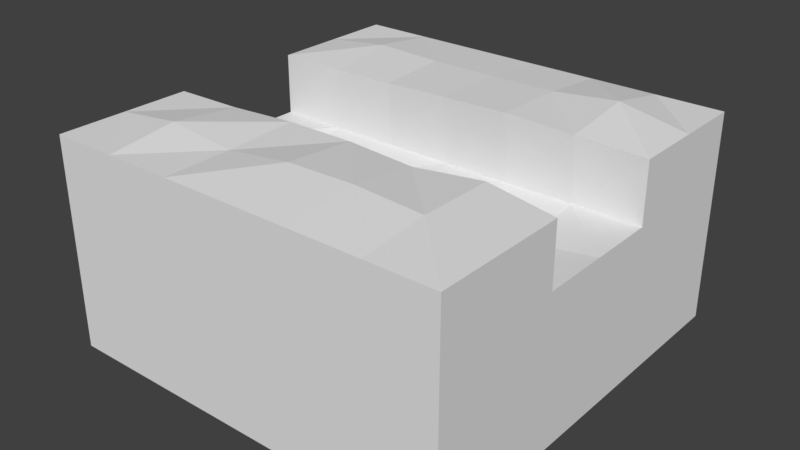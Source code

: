# Source: StandardRiverbedStraightTrough.blend  (saved by Blender 2.79.0; exported with 4.5.12 LTS)
import bpy
from mathutils import Matrix  # noqa: F401  (used for matrix-valued properties, if any)

bpy.ops.wm.read_factory_settings(use_empty=True)
scene = bpy.context.scene
scene.name = 'Scene'

# ---- collections
col_collection_1 = bpy.data.collections.new('Collection 1'); scene.collection.children.link(col_collection_1)

# ---- materials (node trees are filled in below, after node groups)
mat_material_001 = bpy.data.materials.new('Material.001')
mat_material_001.alpha_threshold = 0.0
mat_material_001.use_transparent_shadow = False
mat_material_001.roughness = 0.5
mat_material_001.line_color = (0.0, 0.0, 0.0, 1.0)

# ---- material node trees

# ---- world
world_world = bpy.data.worlds.new('World'); scene.world = world_world
world_world.color = (0.05088, 0.05088, 0.05088)
world_world.use_sun_shadow = False
world_world.sun_shadow_jitter_overblur = 0.0
world_world.cycles.sampling_method = 'MANUAL'

# ---- meshes
me_cube_008 = bpy.data.meshes.new('Cube.008')
me_cube_008.from_pydata([(5.0, 5.0, -2.5), (5.0, -5.0, -2.5), (-5.0, -5.0, -2.5), (-5.0, 5.0, -2.5), (5.0, 5.0, 1.192), (5.0, -5.0, 1.192), (-5.0, -5.0, 1.192), (-5.0, 5.0, 1.192), (5.0, 3.333, 1.192), (5.0, 1.667, 1.192), (5.0, -2.682e-06, 1.192), (5.0, -1.667, 1.192), (5.0, -3.333, 1.192), (3.333, 5.0, 1.192), (1.667, 5.0, 1.192), (1.192e-06, 5.0, 1.192), (-1.667, 5.0, 1.192), (-3.333, 5.0, 1.192), (3.333, -5.0, 1.192), (1.667, -5.0, 1.192), (-2.682e-06, -5.0, 1.192), (-1.667, -5.0, 1.192), (-3.333, -5.0, 1.192), (-5.0, -3.333, 1.192), (-5.0, -1.667, 1.192), (-5.0, 8.941e-07, 1.192), (-5.0, 1.667, 1.192), (-5.0, 3.333, 1.192), (3.333, 1.66, 1.197), (3.336, 0.001236, 0.9534), (3.333, -1.67, 1.189), (1.667, 1.667, 1.192), (1.667, 0.0002753, 1.123), (1.667, -1.677, 1.182), (-9.934e-08, 1.665, 1.194), (8.27e-05, -4.58e-05, 1.045), (0.001229, -1.556, 1.236), (-1.667, 1.667, 1.192), (-1.664, -0.001225, 0.9213), (-1.667, -1.667, 1.191), (-3.333, 1.667, 1.192), (-3.344, 0.005178, 0.9656), (-3.333, -1.667, 1.192), (5.0, -3.333, 2.695), (5.0, -5.0, 2.695), (-3.333, 5.0, 2.695), (-5.0, 5.0, 2.695), (-3.333, -5.0, 2.695), (-5.0, -5.0, 2.695), (-5.0, 3.333, 2.695), (5.0, 5.0, 2.695), (5.0, 3.333, 2.695), (5.0, 1.667, 2.695), (5.0, -1.667, 2.695), (3.333, 5.0, 2.695), (1.667, 5.0, 2.695), (1.192e-06, 5.0, 2.695), (-1.667, 5.0, 2.695), (3.333, -5.0, 2.695), (1.667, -5.0, 2.695), (-2.682e-06, -5.0, 2.695), (-1.667, -5.0, 2.695), (-5.0, -3.333, 2.695), (-5.0, -1.667, 2.695), (-5.0, 1.667, 2.695), (3.333, -3.333, 2.857), (3.333, 3.333, 3.02), (3.334, 1.553, 2.798), (3.335, -1.51, 2.852), (1.671, -3.331, 2.952), (1.667, 3.333, 2.85), (1.672, 1.453, 2.903), (1.667, -1.643, 2.719), (-0.003317, -3.335, 2.919), (5.464e-07, 3.333, 2.827), (-0.004911, 1.509, 2.844), (-0.001447, -1.588, 2.783), (-1.667, -3.333, 2.707), (-1.675, 3.335, 2.831), (-1.668, 1.598, 2.752), (-1.667, -1.585, 2.776), (-3.337, -3.338, 2.895), (-3.344, 3.328, 2.89), (-3.333, 1.66, 2.7), (-3.333, -1.649, 2.712)], [], [(0, 1, 2, 3), (0, 4, 8, 9, 10, 11, 12, 5, 1), (1, 5, 18, 19, 20, 21, 22, 6, 2), (2, 6, 23, 24, 25, 26, 27, 7, 3), (4, 0, 3, 7, 17, 16, 15, 14, 13), (28, 10, 9), (29, 11, 10), (31, 29, 28), (32, 30, 29), (34, 32, 31), (35, 33, 32), (22, 21, 61, 47), (34, 38, 35), (35, 39, 36), (8, 4, 50, 51), (21, 20, 60, 61), (11, 30, 68, 53), (37, 41, 38), (38, 42, 39), (7, 27, 49, 46), (37, 34, 75, 79), (20, 19, 59, 60), (40, 25, 41), (41, 24, 42), (6, 22, 47, 48), (19, 18, 58, 59), (42, 24, 63, 84), (28, 9, 52, 67), (17, 7, 46, 45), (18, 5, 44, 58), (5, 12, 43, 44), (33, 36, 76, 72), (16, 17, 45, 57), (28, 29, 10), (29, 30, 11), (26, 40, 83, 64), (15, 16, 57, 56), (34, 31, 71, 75), (31, 32, 29), (32, 33, 30), (14, 15, 56, 55), (13, 14, 55, 54), (39, 42, 84, 80), (34, 35, 32), (35, 36, 33), (27, 26, 64, 49), (4, 13, 54, 50), (30, 33, 72, 68), (34, 37, 38), (35, 38, 39), (12, 11, 53, 43), (40, 37, 79, 83), (24, 23, 62, 63), (37, 40, 41), (38, 41, 42), (31, 28, 67, 71), (23, 6, 48, 62), (9, 8, 51, 52), (40, 26, 25), (41, 25, 24), (36, 39, 80, 76), (62, 47, 81), (65, 44, 43), (69, 58, 65), (73, 59, 69), (73, 61, 60), (77, 47, 61), (54, 51, 50), (66, 52, 51), (68, 43, 53), (55, 66, 54), (70, 67, 66), (72, 65, 68), (56, 70, 55), (74, 71, 70), (76, 69, 72), (56, 78, 74), (78, 75, 74), (76, 77, 73), (45, 78, 57), (82, 79, 78), (80, 81, 77), (45, 49, 82), (82, 64, 83), (84, 62, 81), (62, 48, 47), (65, 58, 44), (69, 59, 58), (73, 60, 59), (73, 77, 61), (77, 81, 47), (54, 66, 51), (66, 67, 52), (68, 65, 43), (55, 70, 66), (70, 71, 67), (72, 69, 65), (56, 74, 70), (74, 75, 71), (76, 73, 69), (56, 57, 78), (78, 79, 75), (76, 80, 77), (45, 82, 78), (82, 83, 79), (80, 84, 81), (45, 46, 49), (82, 49, 64), (84, 63, 62)])
_uv = me_cube_008.uv_layers.new(name='UVMap')
_uv.uv.foreach_set('vector', [0.8029, 0.5401, 0.4526, 0.541, 0.4517, 0.1907, 0.802, 0.1898, 0.8029, 0.5401, 0.8032, 0.6694, 0.7448, 0.6695, 0.6864, 0.6697, 0.6281, 0.6698, 0.5697, 0.67, 0.5113, 0.6711, 0.4529, 0.6703, 0.4526, 0.541, 0.4526, 0.541, 0.3233, 0.5413, 0.3231, 0.4829, 0.323, 0.4245, 0.3229, 0.3661, 0.3227, 0.3076, 0.3218, 0.2492, 0.3229, 0.191, 0.4517, 0.1907, 0.4517, 0.1907, 0.4514, 0.06137, 0.5098, 0.0602, 0.5682, 0.06108, 0.6266, 0.06093, 0.6849, 0.06079, 0.7433, 0.06064, 0.8017, 0.0605, 0.802, 0.1898, 0.9317, 0.5398, 0.8029, 0.5401, 0.802, 0.1898, 0.9313, 0.1895, 0.9315, 0.2479, 0.9316, 0.3063, 0.9318, 0.3647, 0.9319, 0.4232, 0.9328, 0.4815, 0.2118, 0.6392, 0.2533, 0.5811, 0.2533, 0.6395, 0.2117, 0.5807, 0.2533, 0.5224, 0.2533, 0.5811, 0.1701, 0.6393, 0.2117, 0.5807, 0.2118, 0.6392, 0.17, 0.5805, 0.2116, 0.5219, 0.2117, 0.5807, 0.1284, 0.6393, 0.17, 0.5805, 0.1701, 0.6393, 0.1283, 0.5805, 0.1701, 0.5217, 0.17, 0.5805, 0.3218, 0.2492, 0.3227, 0.3076, 0.2699, 0.3078, 0.2694, 0.2493, 0.1284, 0.6393, 0.08677, 0.5805, 0.1283, 0.5805, 0.1283, 0.5805, 0.08686, 0.5216, 0.1285, 0.5255, 0.7448, 0.6695, 0.8032, 0.6694, 0.8033, 0.7221, 0.745, 0.7222, 0.3227, 0.3076, 0.3229, 0.3661, 0.2701, 0.3663, 0.2699, 0.3078, 0.7706, 0.8873, 0.7122, 0.8872, 0.7122, 0.8287, 0.7708, 0.8346, 0.08668, 0.6396, 0.04516, 0.5807, 0.08677, 0.5805, 0.08677, 0.5805, 0.04521, 0.5216, 0.08686, 0.5216, 0.8017, 0.0605, 0.7433, 0.06064, 0.7432, 0.007986, 0.8016, 0.007841, 0.5437, 0.7461, 0.6021, 0.7463, 0.6019, 0.8043, 0.5436, 0.8008, 0.3229, 0.3661, 0.323, 0.4245, 0.2703, 0.4247, 0.2701, 0.3663, 0.04507, 0.6394, 0.003565, 0.5808, 0.04516, 0.5807, 0.04516, 0.5807, 0.003506, 0.5222, 0.04521, 0.5216, 0.3229, 0.191, 0.3218, 0.2492, 0.2694, 0.2493, 0.2698, 0.1904, 0.323, 0.4245, 0.3231, 0.4829, 0.2705, 0.483, 0.2703, 0.4247, 0.4783, 0.8876, 0.4199, 0.8876, 0.4199, 0.8349, 0.4783, 0.8343, 0.7189, 0.7463, 0.7773, 0.7459, 0.7775, 0.7986, 0.719, 0.8025, 0.9315, 0.2479, 0.9313, 0.1895, 0.984, 0.1893, 0.9841, 0.2477, 0.3231, 0.4829, 0.3233, 0.5413, 0.2706, 0.5414, 0.2705, 0.483, 0.4529, 0.6703, 0.5113, 0.6711, 0.5116, 0.7238, 0.4525, 0.7236, 0.6538, 0.8877, 0.5953, 0.8859, 0.5951, 0.8317, 0.6536, 0.8338, 0.9316, 0.3063, 0.9315, 0.2479, 0.9841, 0.2477, 0.9843, 0.3061, 0.2118, 0.6392, 0.2117, 0.5807, 0.2533, 0.5811, 0.2117, 0.5807, 0.2116, 0.5219, 0.2533, 0.5224, 0.4269, 0.7459, 0.4853, 0.746, 0.4852, 0.7988, 0.4268, 0.7986, 0.9318, 0.3647, 0.9316, 0.3063, 0.9843, 0.3061, 0.9845, 0.3645, 0.6021, 0.7463, 0.6605, 0.7462, 0.6607, 0.8066, 0.6019, 0.8043, 0.1701, 0.6393, 0.17, 0.5805, 0.2117, 0.5807, 0.17, 0.5805, 0.1701, 0.5217, 0.2116, 0.5219, 0.9319, 0.4232, 0.9318, 0.3647, 0.9845, 0.3645, 0.9848, 0.4229, 0.9328, 0.4815, 0.9319, 0.4232, 0.9848, 0.4229, 0.9853, 0.4815, 0.5367, 0.8876, 0.4783, 0.8876, 0.4783, 0.8343, 0.5367, 0.832, 0.1284, 0.6393, 0.1283, 0.5805, 0.17, 0.5805, 0.1283, 0.5805, 0.1285, 0.5255, 0.1701, 0.5217, 0.7433, 0.06064, 0.6849, 0.06079, 0.6848, 0.00813, 0.7432, 0.007986, 0.9317, 0.5398, 0.9328, 0.4815, 0.9853, 0.4815, 0.9848, 0.5403, 0.7122, 0.8872, 0.6538, 0.8877, 0.6536, 0.8338, 0.7122, 0.8287, 0.1284, 0.6393, 0.08668, 0.6396, 0.08677, 0.5805, 0.1283, 0.5805, 0.08677, 0.5805, 0.08686, 0.5216, 0.5113, 0.6711, 0.5697, 0.67, 0.5704, 0.723, 0.5116, 0.7238, 0.4853, 0.746, 0.5437, 0.7461, 0.5436, 0.8008, 0.4852, 0.7988, 0.5682, 0.06108, 0.5098, 0.0602, 0.5095, 0.007538, 0.5686, 0.007769, 0.08668, 0.6396, 0.04507, 0.6394, 0.04516, 0.5807, 0.08677, 0.5805, 0.04516, 0.5807, 0.04521, 0.5216, 0.6605, 0.7462, 0.7189, 0.7463, 0.719, 0.8025, 0.6607, 0.8066, 0.5098, 0.0602, 0.4514, 0.06137, 0.4507, 0.008327, 0.5095, 0.007538, 0.6864, 0.6697, 0.7448, 0.6695, 0.745, 0.7222, 0.6866, 0.7223, 0.04507, 0.6394, 0.003507, 0.6393, 0.003565, 0.5808, 0.04516, 0.5807, 0.003565, 0.5808, 0.003506, 0.5222, 0.5953, 0.8859, 0.5367, 0.8876, 0.5367, 0.832, 0.5951, 0.8317, 0.002468, 0.7342, 0.0447, 0.6759, 0.04458, 0.7343, 0.2133, 0.7348, 0.2557, 0.6761, 0.2557, 0.7347, 0.1712, 0.7347, 0.2135, 0.6759, 0.2133, 0.7348, 0.1291, 0.7343, 0.1713, 0.6755, 0.1712, 0.7347, 0.1291, 0.7343, 0.08684, 0.6758, 0.129, 0.6755, 0.0868, 0.7342, 0.0447, 0.6759, 0.08684, 0.6758, 0.2029, 0.9408, 0.242, 0.8826, 0.2419, 0.9409, 0.2025, 0.8818, 0.2421, 0.8238, 0.242, 0.8826, 0.2134, 0.7988, 0.2557, 0.7347, 0.2558, 0.7933, 0.1635, 0.9407, 0.2025, 0.8818, 0.2029, 0.9408, 0.1635, 0.8818, 0.2026, 0.8195, 0.2025, 0.8818, 0.1711, 0.7943, 0.2133, 0.7348, 0.2134, 0.7988, 0.1243, 0.9407, 0.1635, 0.8818, 0.1635, 0.9407, 0.1243, 0.882, 0.1636, 0.8159, 0.1635, 0.8818, 0.1288, 0.7957, 0.1712, 0.7347, 0.1711, 0.7943, 0.1243, 0.9407, 0.08488, 0.882, 0.1243, 0.882, 0.08488, 0.882, 0.1242, 0.8179, 0.1243, 0.882, 0.1288, 0.7957, 0.0868, 0.7342, 0.1291, 0.7343, 0.04591, 0.9407, 0.08488, 0.882, 0.08508, 0.9407, 0.04572, 0.8818, 0.08499, 0.8209, 0.08488, 0.882, 0.08662, 0.7957, 0.04458, 0.7343, 0.0868, 0.7342, 0.04591, 0.9407, 0.006628, 0.8824, 0.04572, 0.8818, 0.04572, 0.8818, 0.006466, 0.8238, 0.04573, 0.823, 0.0443, 0.7935, 0.002468, 0.7342, 0.04458, 0.7343, 0.002468, 0.7342, 0.002576, 0.6757, 0.0447, 0.6759, 0.2133, 0.7348, 0.2135, 0.6759, 0.2557, 0.6761, 0.1712, 0.7347, 0.1713, 0.6755, 0.2135, 0.6759, 0.1291, 0.7343, 0.129, 0.6755, 0.1713, 0.6755, 0.1291, 0.7343, 0.0868, 0.7342, 0.08684, 0.6758, 0.0868, 0.7342, 0.04458, 0.7343, 0.0447, 0.6759, 0.2029, 0.9408, 0.2025, 0.8818, 0.242, 0.8826, 0.2025, 0.8818, 0.2026, 0.8195, 0.2421, 0.8238, 0.2134, 0.7988, 0.2133, 0.7348, 0.2557, 0.7347, 0.1635, 0.9407, 0.1635, 0.8818, 0.2025, 0.8818, 0.1635, 0.8818, 0.1636, 0.8159, 0.2026, 0.8195, 0.1711, 0.7943, 0.1712, 0.7347, 0.2133, 0.7348, 0.1243, 0.9407, 0.1243, 0.882, 0.1635, 0.8818, 0.1243, 0.882, 0.1242, 0.8179, 0.1636, 0.8159, 0.1288, 0.7957, 0.1291, 0.7343, 0.1712, 0.7347, 0.1243, 0.9407, 0.08508, 0.9407, 0.08488, 0.882, 0.08488, 0.882, 0.08499, 0.8209, 0.1242, 0.8179, 0.1288, 0.7957, 0.08662, 0.7957, 0.0868, 0.7342, 0.04591, 0.9407, 0.04572, 0.8818, 0.08488, 0.882, 0.04572, 0.8818, 0.04573, 0.823, 0.08499, 0.8209, 0.08662, 0.7957, 0.0443, 0.7935, 0.04458, 0.7343, 0.04591, 0.9407, 0.006746, 0.9409, 0.006628, 0.8824, 0.04572, 0.8818, 0.006628, 0.8824, 0.006466, 0.8238, 0.0443, 0.7935, 0.00221, 0.7926, 0.002468, 0.7342])
me_cube_008.materials.append(mat_material_001)
me_cube_008.use_remesh_preserve_volume = False
me_cube_008.use_remesh_preserve_attributes = False
me_cube_008.use_mirror_vertex_groups = False
me_cube_008.update()

# ---- objects
ob_cube_000 = bpy.data.objects.new('Cube.000', me_cube_008)

# ---- transforms, parenting, visibility, modifiers, constraints
ob_cube_000.location = (0.0, 0.0, 0.0)
ob_cube_000.lock_rotations_4d = False
ob_cube_000.empty_display_type = 'ARROWS'
ob_cube_000.lineart.crease_threshold = 0.0

# ---- collection membership
col_collection_1.objects.link(ob_cube_000)

# ---- scene / render settings (as saved in the file)
scene.frame_start = 1; scene.frame_end = 250; scene.frame_set(1)
scene.render.engine = 'BLENDER_EEVEE_NEXT'
scene.render.resolution_percentage = 50
scene.render.dither_intensity = 0.0
scene.cycles.use_denoising = False
scene.cycles.samples = 128
scene.cycles.sampling_pattern = 'TABULATED_SOBOL'
scene.cycles.use_adaptive_sampling = False
scene.cycles.use_light_tree = False
scene.cycles.blur_glossy = 0.0
scene.cycles.sample_clamp_indirect = 0.0
scene.view_settings.view_transform = 'Standard'
bpy.context.view_layer.update()

# ---- added for rendering (the .blend has no active camera and no usable light): camera, sun
cam_auto = bpy.data.cameras.new('AutoCamera')
cam_auto.lens = 50.0
cam_auto.sensor_width = 36.0
cam_auto.clip_end = 1000.0
ob_auto_camera = bpy.data.objects.new('AutoCamera', cam_auto)
scene.collection.objects.link(ob_auto_camera)
ob_auto_camera.location = (14.046, -16.8552, 11.4967)
ob_auto_camera.rotation_euler = (1.09748, -7.21219e-08, 0.694738)
scene.camera = ob_auto_camera
light_auto_sun = bpy.data.lights.new('AutoSun', 'SUN')
light_auto_sun.energy = 3.0
light_auto_sun.angle = 0.0523599
ob_auto_sun = bpy.data.objects.new('AutoSun', light_auto_sun)
scene.collection.objects.link(ob_auto_sun)
ob_auto_sun.rotation_euler = (0.872665, 0.174533, 0.523599)
bpy.context.view_layer.update()
